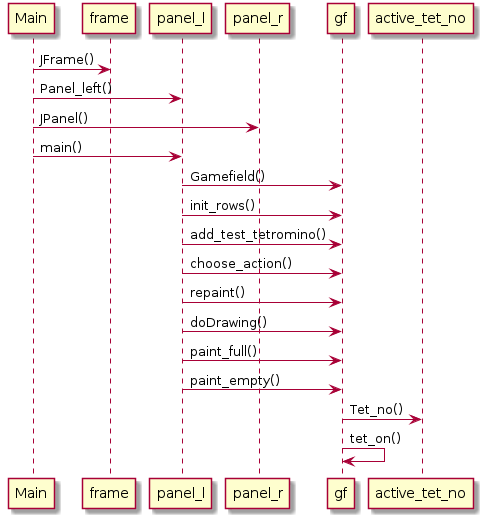

The diagram above was rendered by PlantUML. Its source (embedded in the PNG):
@startuml
Main -> frame : JFrame()
Main -> panel_l : Panel_left()
Main -> panel_r : JPanel()

Main -> panel_l : main()
panel_l -> gf : Gamefield()
panel_l -> gf : init_rows()
panel_l -> gf : add_test_tetromino()
panel_l -> gf : choose_action()
panel_l -> gf : repaint()
panel_l -> gf : doDrawing()
panel_l -> gf : paint_full()
panel_l -> gf : paint_empty()

gf -> active_tet_no : Tet_no()
gf -> gf : tet_on()

@enduml